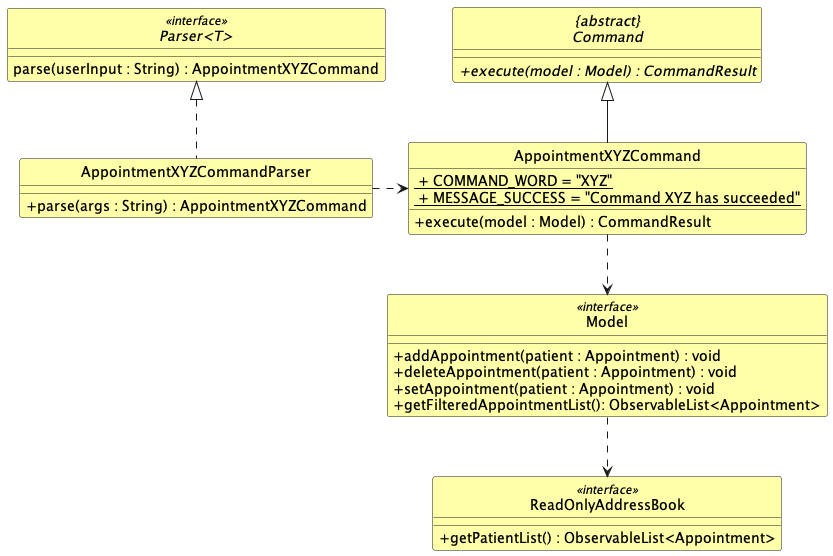

The diagram above was rendered by PlantUML. Its source (embedded in the PNG):
@startuml
skinparam backgroundColor #ffffff
skinparam classAttributeIconSize 0
skinparam classBackgroundColor #FFFFAA
hide circle

class Model <<interface>> {
    + addAppointment(patient : Appointment) : void
    + deleteAppointment(patient : Appointment) : void
    + setAppointment(patient : Appointment) : void
    + getFilteredAppointmentList(): ObservableList<Appointment>
}

class ReadOnlyAddressBook <<interface>> {
    + getPatientList() : ObservableList<Appointment>
}

abstract class "{abstract}\nCommand" {
    + {abstract} execute(model : Model) : CommandResult
}

class AppointmentXYZCommand {
    /' Attributes '/
    <u> + COMMAND_WORD = "XYZ"
    <u> + MESSAGE_SUCCESS = "Command XYZ has succeeded"

    /' Methods '/
    + execute(model : Model) : CommandResult
}

interface "Parser<T>" <<interface>> {
    parse(userInput : String) : AppointmentXYZCommand
}

class AppointmentXYZCommandParser implements "Parser<T>" {
    /' Methods '/
    + parse(args : String) : AppointmentXYZCommand
}

Model ..> ReadOnlyAddressBook

AppointmentXYZCommand <..left AppointmentXYZCommandParser
AppointmentXYZCommand ..> Model
AppointmentXYZCommand --up|> "{abstract}\nCommand"
@enduml